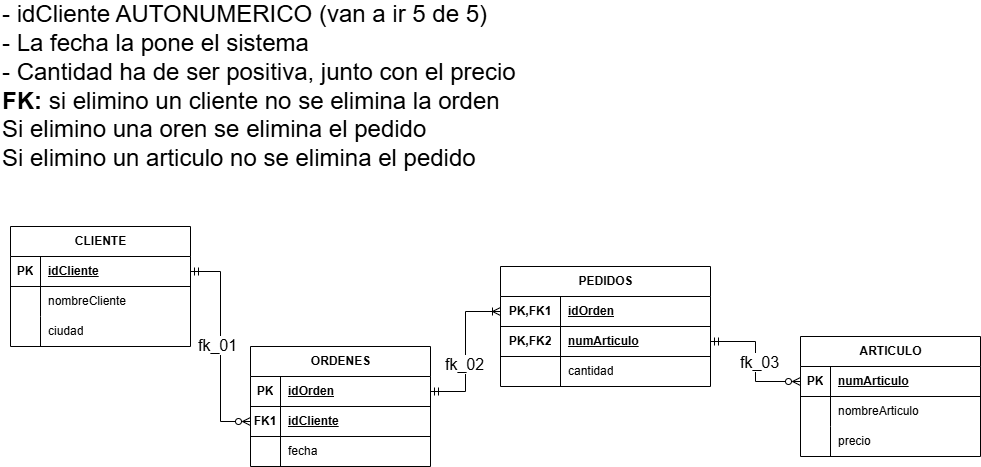

The diagram above was exported from draw.io. Its source (the exported page's mxGraphModel, read from the mxfile embedded in the PNG):
<mxGraphModel dx="818" dy="876" grid="1" gridSize="10" guides="1" tooltips="1" connect="1" arrows="1" fold="1" page="1" pageScale="1" pageWidth="827" pageHeight="1169" math="0" shadow="0">
  <root>
    <mxCell id="0" />
    <mxCell id="1" parent="0" />
    <mxCell id="RE5x1Z4y5GG0JcHrBSGS-1" value="&lt;font style=&quot;font-size: 24px;&quot;&gt;- idCliente AUTONUMERICO (van a ir 5 de 5)&lt;br&gt;- La fecha la pone el sistema&lt;br&gt;- Cantidad ha de ser positiva, junto con el precio&lt;br&gt;&lt;b style=&quot;&quot;&gt;FK: &lt;/b&gt;si elimino un cliente no se elimina la orden&lt;br&gt;Si elimino una oren se elimina el pedido&lt;br&gt;Si elimino un articulo no se elimina el pedido&lt;/font&gt;" style="text;html=1;strokeColor=none;fillColor=none;align=left;verticalAlign=middle;whiteSpace=wrap;rounded=0;" parent="1" vertex="1">
      <mxGeometry y="350" width="639" height="160" as="geometry" />
    </mxCell>
    <mxCell id="RE5x1Z4y5GG0JcHrBSGS-2" value="CLIENTE" style="shape=table;startSize=30;container=1;collapsible=1;childLayout=tableLayout;fixedRows=1;rowLines=0;fontStyle=1;align=center;resizeLast=1;html=1;" parent="1" vertex="1">
      <mxGeometry x="10" y="570" width="180" height="120" as="geometry" />
    </mxCell>
    <mxCell id="RE5x1Z4y5GG0JcHrBSGS-3" value="" style="shape=tableRow;horizontal=0;startSize=0;swimlaneHead=0;swimlaneBody=0;fillColor=none;collapsible=0;dropTarget=0;points=[[0,0.5],[1,0.5]];portConstraint=eastwest;top=0;left=0;right=0;bottom=1;" parent="RE5x1Z4y5GG0JcHrBSGS-2" vertex="1">
      <mxGeometry y="30" width="180" height="30" as="geometry" />
    </mxCell>
    <mxCell id="RE5x1Z4y5GG0JcHrBSGS-4" value="PK" style="shape=partialRectangle;connectable=0;fillColor=none;top=0;left=0;bottom=0;right=0;fontStyle=1;overflow=hidden;whiteSpace=wrap;html=1;" parent="RE5x1Z4y5GG0JcHrBSGS-3" vertex="1">
      <mxGeometry width="30" height="30" as="geometry">
        <mxRectangle width="30" height="30" as="alternateBounds" />
      </mxGeometry>
    </mxCell>
    <mxCell id="RE5x1Z4y5GG0JcHrBSGS-5" value="idCliente" style="shape=partialRectangle;connectable=0;fillColor=none;top=0;left=0;bottom=0;right=0;align=left;spacingLeft=6;fontStyle=5;overflow=hidden;whiteSpace=wrap;html=1;" parent="RE5x1Z4y5GG0JcHrBSGS-3" vertex="1">
      <mxGeometry x="30" width="150" height="30" as="geometry">
        <mxRectangle width="150" height="30" as="alternateBounds" />
      </mxGeometry>
    </mxCell>
    <mxCell id="RE5x1Z4y5GG0JcHrBSGS-6" value="" style="shape=tableRow;horizontal=0;startSize=0;swimlaneHead=0;swimlaneBody=0;fillColor=none;collapsible=0;dropTarget=0;points=[[0,0.5],[1,0.5]];portConstraint=eastwest;top=0;left=0;right=0;bottom=0;" parent="RE5x1Z4y5GG0JcHrBSGS-2" vertex="1">
      <mxGeometry y="60" width="180" height="30" as="geometry" />
    </mxCell>
    <mxCell id="RE5x1Z4y5GG0JcHrBSGS-7" value="" style="shape=partialRectangle;connectable=0;fillColor=none;top=0;left=0;bottom=0;right=0;editable=1;overflow=hidden;whiteSpace=wrap;html=1;" parent="RE5x1Z4y5GG0JcHrBSGS-6" vertex="1">
      <mxGeometry width="30" height="30" as="geometry">
        <mxRectangle width="30" height="30" as="alternateBounds" />
      </mxGeometry>
    </mxCell>
    <mxCell id="RE5x1Z4y5GG0JcHrBSGS-8" value="nombreCliente" style="shape=partialRectangle;connectable=0;fillColor=none;top=0;left=0;bottom=0;right=0;align=left;spacingLeft=6;overflow=hidden;whiteSpace=wrap;html=1;" parent="RE5x1Z4y5GG0JcHrBSGS-6" vertex="1">
      <mxGeometry x="30" width="150" height="30" as="geometry">
        <mxRectangle width="150" height="30" as="alternateBounds" />
      </mxGeometry>
    </mxCell>
    <mxCell id="RE5x1Z4y5GG0JcHrBSGS-9" value="" style="shape=tableRow;horizontal=0;startSize=0;swimlaneHead=0;swimlaneBody=0;fillColor=none;collapsible=0;dropTarget=0;points=[[0,0.5],[1,0.5]];portConstraint=eastwest;top=0;left=0;right=0;bottom=0;" parent="RE5x1Z4y5GG0JcHrBSGS-2" vertex="1">
      <mxGeometry y="90" width="180" height="30" as="geometry" />
    </mxCell>
    <mxCell id="RE5x1Z4y5GG0JcHrBSGS-10" value="" style="shape=partialRectangle;connectable=0;fillColor=none;top=0;left=0;bottom=0;right=0;editable=1;overflow=hidden;whiteSpace=wrap;html=1;" parent="RE5x1Z4y5GG0JcHrBSGS-9" vertex="1">
      <mxGeometry width="30" height="30" as="geometry">
        <mxRectangle width="30" height="30" as="alternateBounds" />
      </mxGeometry>
    </mxCell>
    <mxCell id="RE5x1Z4y5GG0JcHrBSGS-11" value="ciudad" style="shape=partialRectangle;connectable=0;fillColor=none;top=0;left=0;bottom=0;right=0;align=left;spacingLeft=6;overflow=hidden;whiteSpace=wrap;html=1;" parent="RE5x1Z4y5GG0JcHrBSGS-9" vertex="1">
      <mxGeometry x="30" width="150" height="30" as="geometry">
        <mxRectangle width="150" height="30" as="alternateBounds" />
      </mxGeometry>
    </mxCell>
    <mxCell id="RE5x1Z4y5GG0JcHrBSGS-15" value="ORDENES" style="shape=table;startSize=30;container=1;collapsible=1;childLayout=tableLayout;fixedRows=1;rowLines=0;fontStyle=1;align=center;resizeLast=1;html=1;" parent="1" vertex="1">
      <mxGeometry x="250" y="690" width="180" height="120" as="geometry" />
    </mxCell>
    <mxCell id="RE5x1Z4y5GG0JcHrBSGS-54" value="" style="shape=tableRow;horizontal=0;startSize=0;swimlaneHead=0;swimlaneBody=0;fillColor=none;collapsible=0;dropTarget=0;points=[[0,0.5],[1,0.5]];portConstraint=eastwest;top=0;left=0;right=0;bottom=1;" parent="RE5x1Z4y5GG0JcHrBSGS-15" vertex="1">
      <mxGeometry y="30" width="180" height="30" as="geometry" />
    </mxCell>
    <mxCell id="RE5x1Z4y5GG0JcHrBSGS-55" value="PK" style="shape=partialRectangle;connectable=0;fillColor=none;top=0;left=0;bottom=0;right=0;fontStyle=1;overflow=hidden;whiteSpace=wrap;html=1;" parent="RE5x1Z4y5GG0JcHrBSGS-54" vertex="1">
      <mxGeometry width="30" height="30" as="geometry">
        <mxRectangle width="30" height="30" as="alternateBounds" />
      </mxGeometry>
    </mxCell>
    <mxCell id="RE5x1Z4y5GG0JcHrBSGS-56" value="idOrden" style="shape=partialRectangle;connectable=0;fillColor=none;top=0;left=0;bottom=0;right=0;align=left;spacingLeft=6;fontStyle=5;overflow=hidden;whiteSpace=wrap;html=1;" parent="RE5x1Z4y5GG0JcHrBSGS-54" vertex="1">
      <mxGeometry x="30" width="150" height="30" as="geometry">
        <mxRectangle width="150" height="30" as="alternateBounds" />
      </mxGeometry>
    </mxCell>
    <mxCell id="RE5x1Z4y5GG0JcHrBSGS-16" value="" style="shape=tableRow;horizontal=0;startSize=0;swimlaneHead=0;swimlaneBody=0;fillColor=none;collapsible=0;dropTarget=0;points=[[0,0.5],[1,0.5]];portConstraint=eastwest;top=0;left=0;right=0;bottom=1;" parent="RE5x1Z4y5GG0JcHrBSGS-15" vertex="1">
      <mxGeometry y="60" width="180" height="30" as="geometry" />
    </mxCell>
    <mxCell id="RE5x1Z4y5GG0JcHrBSGS-17" value="FK1" style="shape=partialRectangle;connectable=0;fillColor=none;top=0;left=0;bottom=0;right=0;fontStyle=1;overflow=hidden;whiteSpace=wrap;html=1;" parent="RE5x1Z4y5GG0JcHrBSGS-16" vertex="1">
      <mxGeometry width="30" height="30" as="geometry">
        <mxRectangle width="30" height="30" as="alternateBounds" />
      </mxGeometry>
    </mxCell>
    <mxCell id="RE5x1Z4y5GG0JcHrBSGS-18" value="idCliente" style="shape=partialRectangle;connectable=0;fillColor=none;top=0;left=0;bottom=0;right=0;align=left;spacingLeft=6;fontStyle=5;overflow=hidden;whiteSpace=wrap;html=1;" parent="RE5x1Z4y5GG0JcHrBSGS-16" vertex="1">
      <mxGeometry x="30" width="150" height="30" as="geometry">
        <mxRectangle width="150" height="30" as="alternateBounds" />
      </mxGeometry>
    </mxCell>
    <mxCell id="RE5x1Z4y5GG0JcHrBSGS-19" value="" style="shape=tableRow;horizontal=0;startSize=0;swimlaneHead=0;swimlaneBody=0;fillColor=none;collapsible=0;dropTarget=0;points=[[0,0.5],[1,0.5]];portConstraint=eastwest;top=0;left=0;right=0;bottom=0;" parent="RE5x1Z4y5GG0JcHrBSGS-15" vertex="1">
      <mxGeometry y="90" width="180" height="30" as="geometry" />
    </mxCell>
    <mxCell id="RE5x1Z4y5GG0JcHrBSGS-20" value="" style="shape=partialRectangle;connectable=0;fillColor=none;top=0;left=0;bottom=0;right=0;editable=1;overflow=hidden;whiteSpace=wrap;html=1;" parent="RE5x1Z4y5GG0JcHrBSGS-19" vertex="1">
      <mxGeometry width="30" height="30" as="geometry">
        <mxRectangle width="30" height="30" as="alternateBounds" />
      </mxGeometry>
    </mxCell>
    <mxCell id="RE5x1Z4y5GG0JcHrBSGS-21" value="fecha" style="shape=partialRectangle;connectable=0;fillColor=none;top=0;left=0;bottom=0;right=0;align=left;spacingLeft=6;overflow=hidden;whiteSpace=wrap;html=1;" parent="RE5x1Z4y5GG0JcHrBSGS-19" vertex="1">
      <mxGeometry x="30" width="150" height="30" as="geometry">
        <mxRectangle width="150" height="30" as="alternateBounds" />
      </mxGeometry>
    </mxCell>
    <mxCell id="RE5x1Z4y5GG0JcHrBSGS-28" value="PEDIDOS" style="shape=table;startSize=30;container=1;collapsible=1;childLayout=tableLayout;fixedRows=1;rowLines=0;fontStyle=1;align=center;resizeLast=1;html=1;" parent="1" vertex="1">
      <mxGeometry x="500" y="610" width="210" height="120" as="geometry" />
    </mxCell>
    <mxCell id="RE5x1Z4y5GG0JcHrBSGS-57" value="" style="shape=tableRow;horizontal=0;startSize=0;swimlaneHead=0;swimlaneBody=0;fillColor=none;collapsible=0;dropTarget=0;points=[[0,0.5],[1,0.5]];portConstraint=eastwest;top=0;left=0;right=0;bottom=1;" parent="RE5x1Z4y5GG0JcHrBSGS-28" vertex="1">
      <mxGeometry y="30" width="210" height="30" as="geometry" />
    </mxCell>
    <mxCell id="RE5x1Z4y5GG0JcHrBSGS-58" value="PK,FK1" style="shape=partialRectangle;connectable=0;fillColor=none;top=0;left=0;bottom=0;right=0;fontStyle=1;overflow=hidden;whiteSpace=wrap;html=1;" parent="RE5x1Z4y5GG0JcHrBSGS-57" vertex="1">
      <mxGeometry width="60" height="30" as="geometry">
        <mxRectangle width="60" height="30" as="alternateBounds" />
      </mxGeometry>
    </mxCell>
    <mxCell id="RE5x1Z4y5GG0JcHrBSGS-59" value="idOrden" style="shape=partialRectangle;connectable=0;fillColor=none;top=0;left=0;bottom=0;right=0;align=left;spacingLeft=6;fontStyle=5;overflow=hidden;whiteSpace=wrap;html=1;" parent="RE5x1Z4y5GG0JcHrBSGS-57" vertex="1">
      <mxGeometry x="60" width="150" height="30" as="geometry">
        <mxRectangle width="150" height="30" as="alternateBounds" />
      </mxGeometry>
    </mxCell>
    <mxCell id="RE5x1Z4y5GG0JcHrBSGS-29" value="" style="shape=tableRow;horizontal=0;startSize=0;swimlaneHead=0;swimlaneBody=0;fillColor=none;collapsible=0;dropTarget=0;points=[[0,0.5],[1,0.5]];portConstraint=eastwest;top=0;left=0;right=0;bottom=1;" parent="RE5x1Z4y5GG0JcHrBSGS-28" vertex="1">
      <mxGeometry y="60" width="210" height="30" as="geometry" />
    </mxCell>
    <mxCell id="RE5x1Z4y5GG0JcHrBSGS-30" value="PK,FK2" style="shape=partialRectangle;connectable=0;fillColor=none;top=0;left=0;bottom=0;right=0;fontStyle=1;overflow=hidden;whiteSpace=wrap;html=1;" parent="RE5x1Z4y5GG0JcHrBSGS-29" vertex="1">
      <mxGeometry width="60" height="30" as="geometry">
        <mxRectangle width="60" height="30" as="alternateBounds" />
      </mxGeometry>
    </mxCell>
    <mxCell id="RE5x1Z4y5GG0JcHrBSGS-31" value="numArticulo" style="shape=partialRectangle;connectable=0;fillColor=none;top=0;left=0;bottom=0;right=0;align=left;spacingLeft=6;fontStyle=5;overflow=hidden;whiteSpace=wrap;html=1;" parent="RE5x1Z4y5GG0JcHrBSGS-29" vertex="1">
      <mxGeometry x="60" width="150" height="30" as="geometry">
        <mxRectangle width="150" height="30" as="alternateBounds" />
      </mxGeometry>
    </mxCell>
    <mxCell id="RE5x1Z4y5GG0JcHrBSGS-32" value="" style="shape=tableRow;horizontal=0;startSize=0;swimlaneHead=0;swimlaneBody=0;fillColor=none;collapsible=0;dropTarget=0;points=[[0,0.5],[1,0.5]];portConstraint=eastwest;top=0;left=0;right=0;bottom=0;" parent="RE5x1Z4y5GG0JcHrBSGS-28" vertex="1">
      <mxGeometry y="90" width="210" height="30" as="geometry" />
    </mxCell>
    <mxCell id="RE5x1Z4y5GG0JcHrBSGS-33" value="" style="shape=partialRectangle;connectable=0;fillColor=none;top=0;left=0;bottom=0;right=0;editable=1;overflow=hidden;whiteSpace=wrap;html=1;" parent="RE5x1Z4y5GG0JcHrBSGS-32" vertex="1">
      <mxGeometry width="60" height="30" as="geometry">
        <mxRectangle width="60" height="30" as="alternateBounds" />
      </mxGeometry>
    </mxCell>
    <mxCell id="RE5x1Z4y5GG0JcHrBSGS-34" value="cantidad" style="shape=partialRectangle;connectable=0;fillColor=none;top=0;left=0;bottom=0;right=0;align=left;spacingLeft=6;overflow=hidden;whiteSpace=wrap;html=1;" parent="RE5x1Z4y5GG0JcHrBSGS-32" vertex="1">
      <mxGeometry x="60" width="150" height="30" as="geometry">
        <mxRectangle width="150" height="30" as="alternateBounds" />
      </mxGeometry>
    </mxCell>
    <mxCell id="RE5x1Z4y5GG0JcHrBSGS-41" value="ARTICULO" style="shape=table;startSize=30;container=1;collapsible=1;childLayout=tableLayout;fixedRows=1;rowLines=0;fontStyle=1;align=center;resizeLast=1;html=1;" parent="1" vertex="1">
      <mxGeometry x="800" y="680" width="180" height="120" as="geometry" />
    </mxCell>
    <mxCell id="RE5x1Z4y5GG0JcHrBSGS-42" value="" style="shape=tableRow;horizontal=0;startSize=0;swimlaneHead=0;swimlaneBody=0;fillColor=none;collapsible=0;dropTarget=0;points=[[0,0.5],[1,0.5]];portConstraint=eastwest;top=0;left=0;right=0;bottom=1;" parent="RE5x1Z4y5GG0JcHrBSGS-41" vertex="1">
      <mxGeometry y="30" width="180" height="30" as="geometry" />
    </mxCell>
    <mxCell id="RE5x1Z4y5GG0JcHrBSGS-43" value="PK" style="shape=partialRectangle;connectable=0;fillColor=none;top=0;left=0;bottom=0;right=0;fontStyle=1;overflow=hidden;whiteSpace=wrap;html=1;" parent="RE5x1Z4y5GG0JcHrBSGS-42" vertex="1">
      <mxGeometry width="30" height="30" as="geometry">
        <mxRectangle width="30" height="30" as="alternateBounds" />
      </mxGeometry>
    </mxCell>
    <mxCell id="RE5x1Z4y5GG0JcHrBSGS-44" value="numArticulo" style="shape=partialRectangle;connectable=0;fillColor=none;top=0;left=0;bottom=0;right=0;align=left;spacingLeft=6;fontStyle=5;overflow=hidden;whiteSpace=wrap;html=1;" parent="RE5x1Z4y5GG0JcHrBSGS-42" vertex="1">
      <mxGeometry x="30" width="150" height="30" as="geometry">
        <mxRectangle width="150" height="30" as="alternateBounds" />
      </mxGeometry>
    </mxCell>
    <mxCell id="RE5x1Z4y5GG0JcHrBSGS-45" value="" style="shape=tableRow;horizontal=0;startSize=0;swimlaneHead=0;swimlaneBody=0;fillColor=none;collapsible=0;dropTarget=0;points=[[0,0.5],[1,0.5]];portConstraint=eastwest;top=0;left=0;right=0;bottom=0;" parent="RE5x1Z4y5GG0JcHrBSGS-41" vertex="1">
      <mxGeometry y="60" width="180" height="30" as="geometry" />
    </mxCell>
    <mxCell id="RE5x1Z4y5GG0JcHrBSGS-46" value="" style="shape=partialRectangle;connectable=0;fillColor=none;top=0;left=0;bottom=0;right=0;editable=1;overflow=hidden;whiteSpace=wrap;html=1;" parent="RE5x1Z4y5GG0JcHrBSGS-45" vertex="1">
      <mxGeometry width="30" height="30" as="geometry">
        <mxRectangle width="30" height="30" as="alternateBounds" />
      </mxGeometry>
    </mxCell>
    <mxCell id="RE5x1Z4y5GG0JcHrBSGS-47" value="nombreArticulo" style="shape=partialRectangle;connectable=0;fillColor=none;top=0;left=0;bottom=0;right=0;align=left;spacingLeft=6;overflow=hidden;whiteSpace=wrap;html=1;" parent="RE5x1Z4y5GG0JcHrBSGS-45" vertex="1">
      <mxGeometry x="30" width="150" height="30" as="geometry">
        <mxRectangle width="150" height="30" as="alternateBounds" />
      </mxGeometry>
    </mxCell>
    <mxCell id="RE5x1Z4y5GG0JcHrBSGS-48" value="" style="shape=tableRow;horizontal=0;startSize=0;swimlaneHead=0;swimlaneBody=0;fillColor=none;collapsible=0;dropTarget=0;points=[[0,0.5],[1,0.5]];portConstraint=eastwest;top=0;left=0;right=0;bottom=0;" parent="RE5x1Z4y5GG0JcHrBSGS-41" vertex="1">
      <mxGeometry y="90" width="180" height="30" as="geometry" />
    </mxCell>
    <mxCell id="RE5x1Z4y5GG0JcHrBSGS-49" value="" style="shape=partialRectangle;connectable=0;fillColor=none;top=0;left=0;bottom=0;right=0;editable=1;overflow=hidden;whiteSpace=wrap;html=1;" parent="RE5x1Z4y5GG0JcHrBSGS-48" vertex="1">
      <mxGeometry width="30" height="30" as="geometry">
        <mxRectangle width="30" height="30" as="alternateBounds" />
      </mxGeometry>
    </mxCell>
    <mxCell id="RE5x1Z4y5GG0JcHrBSGS-50" value="precio" style="shape=partialRectangle;connectable=0;fillColor=none;top=0;left=0;bottom=0;right=0;align=left;spacingLeft=6;overflow=hidden;whiteSpace=wrap;html=1;" parent="RE5x1Z4y5GG0JcHrBSGS-48" vertex="1">
      <mxGeometry x="30" width="150" height="30" as="geometry">
        <mxRectangle width="150" height="30" as="alternateBounds" />
      </mxGeometry>
    </mxCell>
    <mxCell id="RE5x1Z4y5GG0JcHrBSGS-60" style="edgeStyle=orthogonalEdgeStyle;rounded=0;orthogonalLoop=1;jettySize=auto;html=1;exitX=1;exitY=0.5;exitDx=0;exitDy=0;entryX=0;entryY=0.5;entryDx=0;entryDy=0;startArrow=ERmandOne;startFill=0;endArrow=ERzeroToMany;endFill=0;" parent="1" source="RE5x1Z4y5GG0JcHrBSGS-3" target="RE5x1Z4y5GG0JcHrBSGS-16" edge="1">
      <mxGeometry relative="1" as="geometry" />
    </mxCell>
    <mxCell id="bNOVG9HPP7dSas3cBU_T-1" value="fk_01" style="edgeLabel;html=1;align=center;verticalAlign=middle;resizable=0;points=[];fontSize=16;" parent="RE5x1Z4y5GG0JcHrBSGS-60" connectable="0" vertex="1">
      <mxGeometry x="-0.019" y="-4" relative="1" as="geometry">
        <mxPoint as="offset" />
      </mxGeometry>
    </mxCell>
    <mxCell id="RE5x1Z4y5GG0JcHrBSGS-61" style="edgeStyle=orthogonalEdgeStyle;rounded=0;orthogonalLoop=1;jettySize=auto;html=1;exitX=1;exitY=0.5;exitDx=0;exitDy=0;startArrow=ERmandOne;startFill=0;endArrow=ERoneToMany;endFill=0;" parent="1" source="RE5x1Z4y5GG0JcHrBSGS-54" target="RE5x1Z4y5GG0JcHrBSGS-57" edge="1">
      <mxGeometry relative="1" as="geometry" />
    </mxCell>
    <mxCell id="bNOVG9HPP7dSas3cBU_T-2" value="fk_02" style="edgeLabel;html=1;align=center;verticalAlign=middle;resizable=0;points=[];fontSize=16;" parent="RE5x1Z4y5GG0JcHrBSGS-61" connectable="0" vertex="1">
      <mxGeometry x="-0.16" y="2" relative="1" as="geometry">
        <mxPoint as="offset" />
      </mxGeometry>
    </mxCell>
    <mxCell id="RE5x1Z4y5GG0JcHrBSGS-62" style="edgeStyle=orthogonalEdgeStyle;rounded=0;orthogonalLoop=1;jettySize=auto;html=1;exitX=0;exitY=0.5;exitDx=0;exitDy=0;entryX=1;entryY=0.5;entryDx=0;entryDy=0;startArrow=ERzeroToMany;startFill=0;endArrow=ERmandOne;endFill=0;" parent="1" source="RE5x1Z4y5GG0JcHrBSGS-42" target="RE5x1Z4y5GG0JcHrBSGS-29" edge="1">
      <mxGeometry relative="1" as="geometry" />
    </mxCell>
    <mxCell id="bNOVG9HPP7dSas3cBU_T-3" value="fk_03" style="edgeLabel;html=1;align=center;verticalAlign=middle;resizable=0;points=[];fontSize=16;" parent="RE5x1Z4y5GG0JcHrBSGS-62" connectable="0" vertex="1">
      <mxGeometry y="-3" relative="1" as="geometry">
        <mxPoint as="offset" />
      </mxGeometry>
    </mxCell>
  </root>
</mxGraphModel>